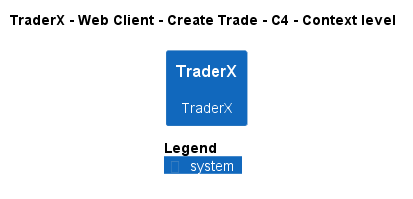

The diagram above was rendered by PlantUML. Its source (embedded in the PNG):
@startuml
!pragma layout smetana
!include ..\..\..\..\..\..\..\.c4s\C4_Context.puml

AddElementTag("c4interflow:lifecycle:new", $bgColor=green, $fontColor=#ffffff, $borderColor=green, $shadowing="False")
AddElementTag("c4interflow:lifecycle:changed", $bgColor=orange, $fontColor=#ffffff, $borderColor=orange, $shadowing="False")
AddElementTag("c4interflow:lifecycle:removed", $bgColor=red, $fontColor=#ffffff, $borderColor=red, $shadowing="False")

AddRelTag("c4interflow:lifecycle:new", $textColor=green, $lineColor=green)
AddRelTag("c4interflow:lifecycle:changed", $textColor=orange, $lineColor=orange)
AddRelTag("c4interflow:lifecycle:removed", $textColor=red, $lineColor=red)

SHOW_PERSON_PORTRAIT()
LAYOUT_TOP_DOWN()

skinparam linetype polyline

title TraderX - Web Client - Create Trade - C4 - Context level

System(TraderX.SoftwareSystems.TraderX, "TraderX", "TraderX")



SHOW_LEGEND()
@enduml